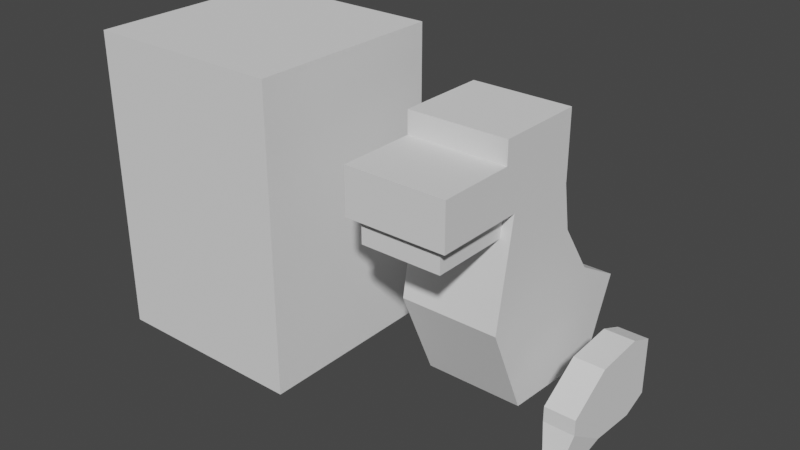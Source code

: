 # Source: rusher_v1.blend  (saved by Blender 3.5.10; exported with 4.5.12 LTS)
import bpy
from mathutils import Matrix  # noqa: F401  (used for matrix-valued properties, if any)

bpy.ops.wm.read_factory_settings(use_empty=True)
scene = bpy.context.scene
scene.name = 'Scene'

# ---- collections
col_collection = bpy.data.collections.new('Collection'); scene.collection.children.link(col_collection)

# ---- world
world_world = bpy.data.worlds.new('World'); scene.world = world_world
world_world.use_nodes = True; world_world.node_tree.nodes.clear()
_N = world_world.node_tree.nodes; _L = world_world.node_tree.links
n0 = _N.new('ShaderNodeOutputWorld'); n0.name = 'World Output'; n0.location = (300, 300)
n1 = _N.new('ShaderNodeBackground'); n1.name = 'Background'; n1.location = (10, 300)
n1.inputs[0].default_value = (0.05088, 0.05088, 0.05088, 1.0)
_L.new(n1.outputs[0], n0.inputs[0])
n0.is_active_output = True
world_world.color = (0.05088, 0.05088, 0.05088)
world_world.use_sun_shadow = False
world_world.sun_shadow_jitter_overblur = 0.0

# ---- meshes
me_cube_001 = bpy.data.meshes.new('Cube.001')
me_cube_001.from_pydata([(-1.5, -1.5, -1.5), (-1.5, -1.5, 1.5), (-1.5, 1.5, -1.5), (-1.5, 1.5, 1.5), (1.5, -1.5, -1.5), (1.5, -1.5, 1.5), (1.5, 1.5, -1.5), (1.5, 1.5, 1.5)], [], [(0, 1, 3, 2), (2, 3, 7, 6), (6, 7, 5, 4), (4, 5, 1, 0), (2, 6, 4, 0), (7, 3, 1, 5)])
_uv = me_cube_001.uv_layers.new(name='UVMap')
_uv.uv.foreach_set('vector', [0.375, 0.0, 0.625, 0.0, 0.625, 0.25, 0.375, 0.25, 0.375, 0.25, 0.625, 0.25, 0.625, 0.5, 0.375, 0.5, 0.375, 0.5, 0.625, 0.5, 0.625, 0.75, 0.375, 0.75, 0.375, 0.75, 0.625, 0.75, 0.625, 1.0, 0.375, 1.0, 0.125, 0.5, 0.375, 0.5, 0.375, 0.75, 0.125, 0.75, 0.625, 0.5, 0.875, 0.5, 0.875, 0.75, 0.625, 0.75])
me_cube_001.update()
me_cube_002 = bpy.data.meshes.new('Cube.002')
me_cube_002.from_pydata([(-1.5, -1.5, 0.1213), (-1.5, -1.5, 1.5), (-1.5, 1.5, 0.1213), (-1.5, 1.5, 1.5), (1.5, -1.5, 0.1213), (1.5, -1.5, 1.5), (1.5, 1.5, 0.1213), (1.5, 1.5, 1.5), (-1.5, -0.1143, 0.1213), (-1.5, -0.1143, 1.5), (1.5, -0.1143, 0.1213), (1.5, -0.1143, 1.5), (-1.5, -0.1143, 2.185), (-1.5, 1.5, 2.185), (1.5, 1.5, 2.185), (1.5, -0.1143, 2.185)], [], [(8, 9, 3, 2), (2, 3, 7, 6), (10, 11, 5, 4), (4, 5, 1, 0), (8, 10, 4, 0), (11, 9, 1, 5), (7, 3, 13, 14), (2, 6, 10, 8), (6, 7, 11, 10), (0, 1, 9, 8), (14, 13, 12, 15), (9, 11, 15, 12), (11, 7, 14, 15), (3, 9, 12, 13)])
_uv = me_cube_002.uv_layers.new(name='UVMap')
_uv.uv.foreach_set('vector', [0.375, 0.1155, 0.625, 0.1155, 0.625, 0.25, 0.375, 0.25, 0.375, 0.25, 0.625, 0.25, 0.625, 0.5, 0.375, 0.5, 0.375, 0.6345, 0.625, 0.6345, 0.625, 0.75, 0.375, 0.75, 0.375, 0.75, 0.625, 0.75, 0.625, 1.0, 0.375, 1.0, 0.125, 0.6345, 0.375, 0.6345, 0.375, 0.75, 0.125, 0.75, 0.625, 0.6345, 0.875, 0.6345, 0.875, 0.75, 0.625, 0.75, 0.625, 0.5, 0.625, 0.25, 0.625, 0.25, 0.625, 0.5, 0.125, 0.5, 0.375, 0.5, 0.375, 0.6345, 0.125, 0.6345, 0.375, 0.5, 0.625, 0.5, 0.625, 0.6345, 0.375, 0.6345, 0.375, 0.0, 0.625, 0.0, 0.625, 0.1155, 0.375, 0.1155, 0.625, 0.5, 0.875, 0.5, 0.875, 0.6345, 0.625, 0.6345, 0.875, 0.6345, 0.625, 0.6345, 0.625, 0.6345, 0.875, 0.6345, 0.625, 0.6345, 0.625, 0.5, 0.625, 0.5, 0.625, 0.6345, 0.625, 0.25, 0.625, 0.1155, 0.625, 0.1155, 0.625, 0.25])
me_cube_002.update()
me_cube_004 = bpy.data.meshes.new('Cube.004')
me_cube_004.from_pydata([(-0.5, -0.5, -0.5), (-0.5, -0.5, 0.5), (-0.5, 0.5, -0.5), (-0.5, 0.5, 0.5), (0.5, -0.5, -0.5), (0.5, -0.5, 0.5), (0.5, 0.5, -0.5), (0.5, 0.5, 0.5)], [], [(0, 1, 3, 2), (2, 3, 7, 6), (6, 7, 5, 4), (4, 5, 1, 0), (2, 6, 4, 0), (7, 3, 1, 5)])
_uv = me_cube_004.uv_layers.new(name='UVMap')
_uv.uv.foreach_set('vector', [0.375, 0.0, 0.625, 0.0, 0.625, 0.25, 0.375, 0.25, 0.375, 0.25, 0.625, 0.25, 0.625, 0.5, 0.375, 0.5, 0.375, 0.5, 0.625, 0.5, 0.625, 0.75, 0.375, 0.75, 0.375, 0.75, 0.625, 0.75, 0.625, 1.0, 0.375, 1.0, 0.125, 0.5, 0.375, 0.5, 0.375, 0.75, 0.125, 0.75, 0.625, 0.5, 0.875, 0.5, 0.875, 0.75, 0.625, 0.75])
me_cube_004.update()
me_cube_007 = bpy.data.meshes.new('Cube.007')
me_cube_007.from_pydata([(-0.5, -0.4657, -0.5817), (-0.5, -0.2728, 0.5169), (-0.5, 0.5767, 0.01577), (-0.5, 0.4873, 0.5225), (0.5, -0.4657, -0.5817), (0.5, -0.2728, 0.5169), (0.5, 0.5767, 0.01577), (0.5, 0.4873, 0.5225), (-0.5, -0.05546, -1.514), (-0.5, 0.9342, -0.5142), (0.5, -0.05546, -1.514), (0.5, 0.9342, -0.5142), (-0.5, 1.118, -1.606), (-0.5, 1.456, -0.8113), (0.5, 1.118, -1.606), (0.5, 1.456, -0.8113)], [], [(0, 1, 3, 2), (2, 3, 7, 6), (6, 7, 5, 4), (4, 5, 1, 0), (2, 6, 11, 9), (7, 3, 1, 5), (10, 8, 12, 14), (0, 2, 9, 8), (6, 4, 10, 11), (4, 0, 8, 10), (13, 15, 14, 12), (9, 11, 15, 13), (11, 10, 14, 15), (8, 9, 13, 12)])
_uv = me_cube_007.uv_layers.new(name='UVMap')
_uv.uv.foreach_set('vector', [0.375, 0.0, 0.625, 0.0, 0.625, 0.25, 0.375, 0.25, 0.375, 0.25, 0.625, 0.25, 0.625, 0.5, 0.375, 0.5, 0.375, 0.5, 0.625, 0.5, 0.625, 0.75, 0.375, 0.75, 0.375, 0.75, 0.625, 0.75, 0.625, 1.0, 0.375, 1.0, 0.375, 0.25, 0.375, 0.5, 0.375, 0.5, 0.375, 0.25, 0.625, 0.5, 0.875, 0.5, 0.875, 0.75, 0.625, 0.75, 0.375, 0.75, 0.375, 1.0, 0.375, 1.0, 0.375, 0.75, 0.375, 0.0, 0.375, 0.25, 0.375, 0.25, 0.375, 0.0, 0.375, 0.5, 0.375, 0.75, 0.375, 0.75, 0.375, 0.5, 0.375, 0.75, 0.375, 1.0, 0.375, 1.0, 0.375, 0.75, 0.125, 0.5, 0.375, 0.5, 0.375, 0.75, 0.125, 0.75, 0.375, 0.25, 0.375, 0.5, 0.375, 0.5, 0.375, 0.25, 0.375, 0.5, 0.375, 0.75, 0.375, 0.75, 0.375, 0.5, 0.375, 0.0, 0.375, 0.25, 0.375, 0.25, 0.375, 0.0])
me_cube_007.update()
me_cube_008 = bpy.data.meshes.new('Cube.008')
me_cube_008.from_pydata([(-0.5, -0.5, -0.09364), (-0.5, -0.5, 0.09364), (-0.5, 0.5, -0.3504), (-0.5, 0.5, 0.3504), (0.5, -0.5, -0.09364), (0.5, -0.5, 0.09364), (0.5, 0.5, -0.3504), (0.5, 0.5, 0.3504), (-0.5, -0.1419, -0.4347), (-0.5, -0.1419, 0.4347), (0.5, -0.1419, -0.4347), (0.5, -0.1419, 0.4347), (-0.1618, -0.4927, -0.8116), (-0.1618, -0.6086, -0.7013), (0.1618, -0.6086, -0.7013), (0.1618, -0.4927, -0.8116), (-0.1618, -0.5459, -0.9256), (-0.1618, -0.6618, -0.8153), (0.1618, -0.6618, -0.8153), (0.1618, -0.5459, -0.9256), (-0.4511, -0.8121, -0.5075), (0.4511, -0.8121, -0.5075), (-0.4511, -0.8653, -0.6215), (0.4511, -0.8653, -0.6215), (-0.3065, -0.9235, -0.4278), (0.3065, -0.9235, -0.4278), (-0.3065, -0.9596, -0.5053), (0.3065, -0.9596, -0.5053), (-0.5, 0.2809, 0.4777), (0.5, 0.2809, -0.4777), (-0.5, 0.2809, -0.4777), (0.5, 0.2809, 0.4777)], [], [(30, 28, 3, 2), (2, 3, 7, 6), (10, 11, 5, 4), (4, 5, 1, 0), (4, 0, 13, 14), (11, 9, 1, 5), (31, 28, 9, 11), (30, 29, 10, 8), (29, 31, 11, 10), (0, 1, 9, 8), (12, 15, 19, 16), (8, 10, 15, 12), (0, 8, 12, 13), (10, 4, 14, 15), (16, 19, 18, 17), (18, 14, 21, 23), (15, 14, 18, 19), (13, 12, 16, 17), (20, 22, 26, 24), (17, 18, 23, 22), (13, 17, 22, 20), (14, 13, 20, 21), (25, 24, 26, 27), (21, 20, 24, 25), (23, 21, 25, 27), (22, 23, 27, 26), (6, 7, 31, 29), (2, 6, 29, 30), (7, 3, 28, 31), (8, 9, 28, 30)])
_uv = me_cube_008.uv_layers.new(name='UVMap')
_uv.uv.foreach_set('vector', [0.375, 0.1952, 0.625, 0.1952, 0.625, 0.25, 0.375, 0.25, 0.375, 0.25, 0.625, 0.25, 0.625, 0.5, 0.375, 0.5, 0.375, 0.6605, 0.625, 0.6605, 0.625, 0.75, 0.375, 0.75, 0.375, 0.75, 0.625, 0.75, 0.625, 1.0, 0.375, 1.0, 0.375, 0.75, 0.375, 1.0, 0.375, 1.0, 0.375, 0.75, 0.625, 0.6605, 0.875, 0.6605, 0.875, 0.75, 0.625, 0.75, 0.625, 0.5548, 0.875, 0.5548, 0.875, 0.6605, 0.625, 0.6605, 0.125, 0.5548, 0.375, 0.5548, 0.375, 0.6605, 0.125, 0.6605, 0.375, 0.5548, 0.625, 0.5548, 0.625, 0.6605, 0.375, 0.6605, 0.375, 0.0, 0.625, 0.0, 0.625, 0.08953, 0.375, 0.08953, 0.125, 0.6605, 0.375, 0.6605, 0.375, 0.6605, 0.125, 0.6605, 0.125, 0.6605, 0.375, 0.6605, 0.375, 0.6605, 0.125, 0.6605, 0.375, 0.0, 0.375, 0.08953, 0.375, 0.08953, 0.375, 0.0, 0.375, 0.6605, 0.375, 0.75, 0.375, 0.75, 0.375, 0.6605, 0.125, 0.6605, 0.375, 0.6605, 0.375, 0.75, 0.125, 0.75, 0.375, 0.75, 0.375, 0.75, 0.375, 0.75, 0.375, 0.75, 0.375, 0.6605, 0.375, 0.75, 0.375, 0.75, 0.375, 0.6605, 0.375, 0.0, 0.375, 0.08953, 0.375, 0.08953, 0.375, 0.0, 0.375, 0.0, 0.375, 0.0, 0.375, 0.0, 0.375, 0.0, 0.125, 0.75, 0.375, 0.75, 0.375, 0.75, 0.125, 0.75, 0.375, 0.0, 0.375, 0.0, 0.375, 0.0, 0.375, 0.0, 0.375, 0.75, 0.375, 1.0, 0.375, 1.0, 0.375, 0.75, 0.375, 0.75, 0.375, 1.0, 0.375, 1.0, 0.375, 0.75, 0.375, 0.75, 0.375, 1.0, 0.375, 1.0, 0.375, 0.75, 0.375, 0.75, 0.375, 0.75, 0.375, 0.75, 0.375, 0.75, 0.125, 0.75, 0.375, 0.75, 0.375, 0.75, 0.125, 0.75, 0.375, 0.5, 0.625, 0.5, 0.625, 0.5548, 0.375, 0.5548, 0.125, 0.5, 0.375, 0.5, 0.375, 0.5548, 0.125, 0.5548, 0.625, 0.5, 0.875, 0.5, 0.875, 0.5548, 0.625, 0.5548, 0.375, 0.08953, 0.625, 0.08953, 0.625, 0.1952, 0.375, 0.1952])
me_cube_008.update()

# ---- objects
ob_cube = bpy.data.objects.new('Cube', me_cube_001)
ob_cube_001 = bpy.data.objects.new('Cube.001', me_cube_002)
ob_cube_002 = bpy.data.objects.new('Cube.002', me_cube_004)
ob_cube_003 = bpy.data.objects.new('Cube.003', me_cube_007)
ob_cube_004 = bpy.data.objects.new('Cube.004', me_cube_008)

# ---- transforms, parenting, visibility, modifiers, constraints
ob_cube.location = (-2.207, 0.0, 1.5)
ob_cube.scale = (0.6667, 0.6667, 1.0)
ob_cube_001.location = (0.0, 0.0, 1.92)
ob_cube_001.scale = (0.3333, 0.5615, 0.3333)
ob_cube_002.location = (0.0, -0.1283, 1.838)
ob_cube_002.scale = (0.799, 1.272, 0.2408)
ob_cube_003.location = (3.244e-16, 0.3479, 1.461)
ob_cube_004.location = (1.113, 0.5666, 0.2598)
ob_cube_004.scale = (0.3079, 1.183, 0.8282)

# ---- collection membership
col_collection.objects.link(ob_cube)
col_collection.objects.link(ob_cube_001)
col_collection.objects.link(ob_cube_002)
col_collection.objects.link(ob_cube_003)
col_collection.objects.link(ob_cube_004)

# ---- scene / render settings (as saved in the file)
scene.frame_start = 1; scene.frame_end = 250; scene.frame_set(1)
scene.render.engine = 'BLENDER_EEVEE_NEXT'
scene.cycles.sampling_pattern = 'TABULATED_SOBOL'
scene.view_settings.view_transform = 'Filmic'
bpy.context.view_layer.update()

# ---- added for rendering (the .blend has no active camera and no usable light): camera, sun
cam_auto = bpy.data.cameras.new('AutoCamera')
cam_auto.lens = 50.0
cam_auto.sensor_width = 36.0
cam_auto.clip_end = 1000.0
ob_auto_camera = bpy.data.objects.new('AutoCamera', cam_auto)
scene.collection.objects.link(ob_auto_camera)
ob_auto_camera.location = (4.8951, -6.6357, 5.93849)
ob_auto_camera.rotation_euler = (1.09748, -7.21219e-08, 0.694738)
scene.camera = ob_auto_camera
light_auto_sun = bpy.data.lights.new('AutoSun', 'SUN')
light_auto_sun.energy = 3.0
light_auto_sun.angle = 0.0523599
ob_auto_sun = bpy.data.objects.new('AutoSun', light_auto_sun)
scene.collection.objects.link(ob_auto_sun)
ob_auto_sun.rotation_euler = (0.872665, 0.174533, 0.523599)
bpy.context.view_layer.update()
